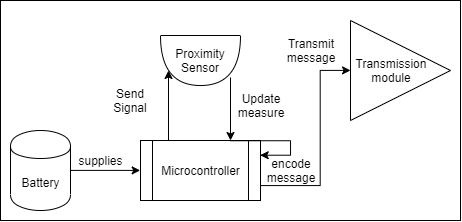

The diagram above was exported from draw.io. Its source (the exported page's mxGraphModel, read from the mxfile embedded in the PNG):
<mxGraphModel dx="971" dy="437" grid="1" gridSize="10" guides="1" tooltips="1" connect="1" arrows="1" fold="1" page="1" pageScale="1" pageWidth="827" pageHeight="1169" math="0" shadow="0">
  <root>
    <mxCell id="0" />
    <mxCell id="1" parent="0" />
    <mxCell id="xeU1-03OdKSQmoInc8ID-1" value="" style="rounded=0;whiteSpace=wrap;html=1;" vertex="1" parent="1">
      <mxGeometry x="90" y="260" width="460" height="220" as="geometry" />
    </mxCell>
    <mxCell id="xeU1-03OdKSQmoInc8ID-11" style="edgeStyle=orthogonalEdgeStyle;rounded=0;orthogonalLoop=1;jettySize=auto;html=1;exitX=1;exitY=0.5;exitDx=0;exitDy=0;entryX=0;entryY=0.5;entryDx=0;entryDy=0;" edge="1" parent="1" source="xeU1-03OdKSQmoInc8ID-2" target="xeU1-03OdKSQmoInc8ID-3">
      <mxGeometry relative="1" as="geometry" />
    </mxCell>
    <mxCell id="xeU1-03OdKSQmoInc8ID-2" value="Battery" style="shape=cylinder;whiteSpace=wrap;html=1;boundedLbl=1;backgroundOutline=1;" vertex="1" parent="1">
      <mxGeometry x="100" y="390" width="60" height="80" as="geometry" />
    </mxCell>
    <mxCell id="xeU1-03OdKSQmoInc8ID-21" style="edgeStyle=orthogonalEdgeStyle;rounded=0;orthogonalLoop=1;jettySize=auto;html=1;exitX=1;exitY=0.75;exitDx=0;exitDy=0;entryX=0;entryY=0.5;entryDx=0;entryDy=0;" edge="1" parent="1" source="xeU1-03OdKSQmoInc8ID-3" target="xeU1-03OdKSQmoInc8ID-9">
      <mxGeometry relative="1" as="geometry">
        <Array as="points">
          <mxPoint x="410" y="445" />
          <mxPoint x="410" y="330" />
        </Array>
      </mxGeometry>
    </mxCell>
    <mxCell id="xeU1-03OdKSQmoInc8ID-3" value="Microcontroller" style="shape=process;whiteSpace=wrap;html=1;backgroundOutline=1;" vertex="1" parent="1">
      <mxGeometry x="230" y="400" width="120" height="60" as="geometry" />
    </mxCell>
    <mxCell id="xeU1-03OdKSQmoInc8ID-4" value="" style="shape=or;whiteSpace=wrap;html=1;rotation=90;" vertex="1" parent="1">
      <mxGeometry x="265" y="280" width="50" height="80" as="geometry" />
    </mxCell>
    <mxCell id="xeU1-03OdKSQmoInc8ID-5" value="Proximity &lt;br&gt;Sensor" style="text;html=1;strokeColor=none;fillColor=none;align=center;verticalAlign=middle;whiteSpace=wrap;rounded=0;" vertex="1" parent="1">
      <mxGeometry x="270" y="310" width="40" height="20" as="geometry" />
    </mxCell>
    <mxCell id="xeU1-03OdKSQmoInc8ID-9" value="" style="triangle;whiteSpace=wrap;html=1;" vertex="1" parent="1">
      <mxGeometry x="440" y="280" width="100" height="100" as="geometry" />
    </mxCell>
    <mxCell id="xeU1-03OdKSQmoInc8ID-10" value="Transmission&lt;br&gt;module" style="text;html=1;strokeColor=none;fillColor=none;align=center;verticalAlign=middle;whiteSpace=wrap;rounded=0;" vertex="1" parent="1">
      <mxGeometry x="460" y="320" width="40" height="20" as="geometry" />
    </mxCell>
    <mxCell id="xeU1-03OdKSQmoInc8ID-14" value="" style="endArrow=classic;html=1;entryX=0.7;entryY=0.9;entryDx=0;entryDy=0;entryPerimeter=0;" edge="1" parent="1" target="xeU1-03OdKSQmoInc8ID-4">
      <mxGeometry width="50" height="50" relative="1" as="geometry">
        <mxPoint x="258" y="400" as="sourcePoint" />
        <mxPoint x="310" y="350" as="targetPoint" />
      </mxGeometry>
    </mxCell>
    <mxCell id="xeU1-03OdKSQmoInc8ID-15" value="" style="endArrow=classic;html=1;" edge="1" parent="1">
      <mxGeometry width="50" height="50" relative="1" as="geometry">
        <mxPoint x="320" y="337" as="sourcePoint" />
        <mxPoint x="320" y="400" as="targetPoint" />
      </mxGeometry>
    </mxCell>
    <mxCell id="xeU1-03OdKSQmoInc8ID-16" style="edgeStyle=orthogonalEdgeStyle;rounded=0;orthogonalLoop=1;jettySize=auto;html=1;exitX=0.75;exitY=0;exitDx=0;exitDy=0;entryX=1;entryY=0.25;entryDx=0;entryDy=0;" edge="1" parent="1" source="xeU1-03OdKSQmoInc8ID-3" target="xeU1-03OdKSQmoInc8ID-3">
      <mxGeometry relative="1" as="geometry">
        <Array as="points">
          <mxPoint x="380" y="400" />
          <mxPoint x="380" y="415" />
        </Array>
      </mxGeometry>
    </mxCell>
    <mxCell id="xeU1-03OdKSQmoInc8ID-18" value="supplies" style="text;html=1;strokeColor=none;fillColor=none;align=center;verticalAlign=middle;whiteSpace=wrap;rounded=0;" vertex="1" parent="1">
      <mxGeometry x="170" y="410" width="40" height="20" as="geometry" />
    </mxCell>
    <mxCell id="xeU1-03OdKSQmoInc8ID-19" value="Send Signal" style="text;html=1;strokeColor=none;fillColor=none;align=center;verticalAlign=middle;whiteSpace=wrap;rounded=0;" vertex="1" parent="1">
      <mxGeometry x="200" y="350" width="40" height="20" as="geometry" />
    </mxCell>
    <mxCell id="xeU1-03OdKSQmoInc8ID-20" value="Update&lt;br&gt;measure" style="text;html=1;strokeColor=none;fillColor=none;align=center;verticalAlign=middle;whiteSpace=wrap;rounded=0;" vertex="1" parent="1">
      <mxGeometry x="330" y="355" width="40" height="20" as="geometry" />
    </mxCell>
    <mxCell id="xeU1-03OdKSQmoInc8ID-22" value="encode&lt;br&gt;message" style="text;html=1;strokeColor=none;fillColor=none;align=center;verticalAlign=middle;whiteSpace=wrap;rounded=0;" vertex="1" parent="1">
      <mxGeometry x="360" y="420" width="40" height="20" as="geometry" />
    </mxCell>
    <mxCell id="xeU1-03OdKSQmoInc8ID-23" value="Transmit&lt;br&gt;message" style="text;html=1;strokeColor=none;fillColor=none;align=center;verticalAlign=middle;whiteSpace=wrap;rounded=0;" vertex="1" parent="1">
      <mxGeometry x="380" y="300" width="40" height="20" as="geometry" />
    </mxCell>
  </root>
</mxGraphModel>